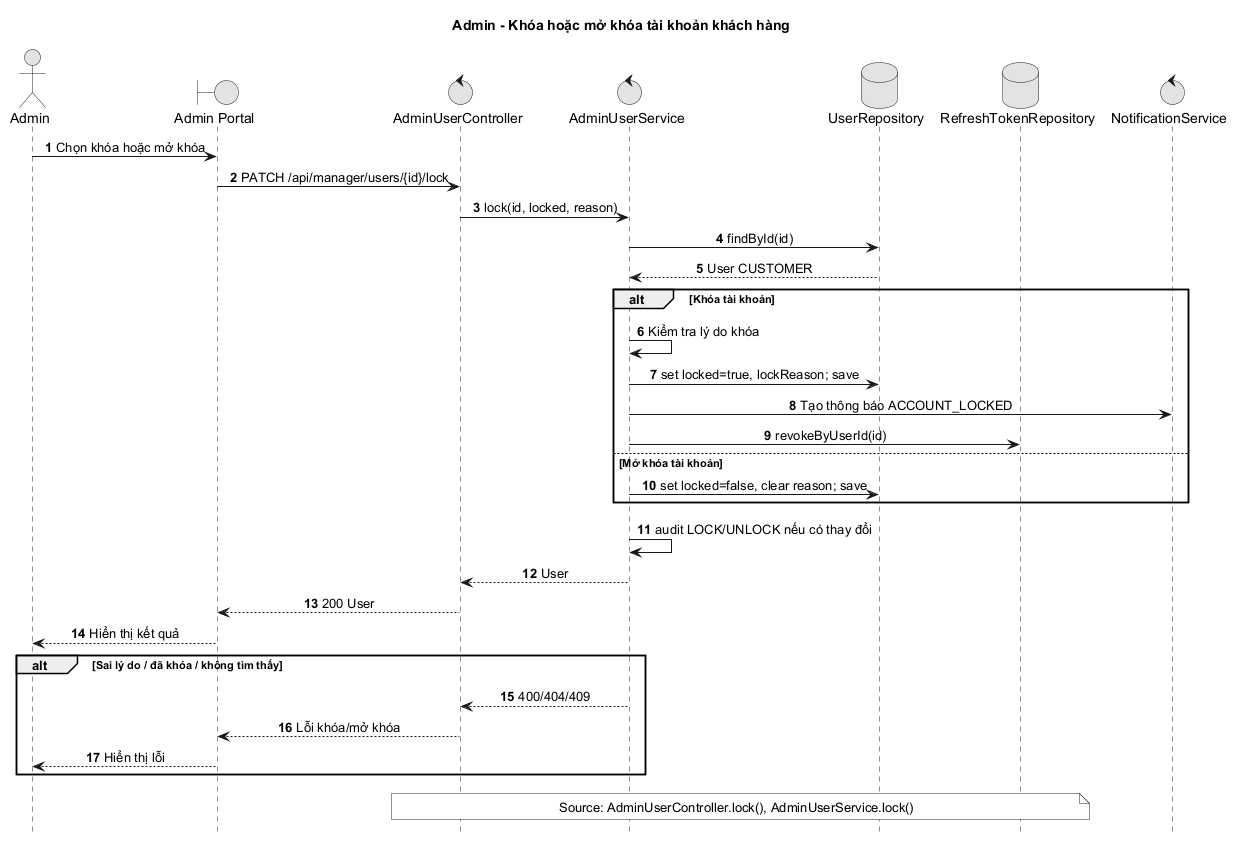

The diagram above was rendered by PlantUML. Its source (embedded in the PNG):
@startuml
title Admin - Khóa hoặc mở khóa tài khoản khách hàng
autonumber
hide footbox
skinparam monochrome true
skinparam sequenceMessageAlign center
actor Admin
boundary "Admin Portal" as Web
control "AdminUserController" as Controller
control "AdminUserService" as Service
database "UserRepository" as Users
database "RefreshTokenRepository" as Tokens
control "NotificationService" as Notify

Admin -> Web: Chọn khóa hoặc mở khóa
Web -> Controller: PATCH /api/manager/users/{id}/lock
Controller -> Service: lock(id, locked, reason)
Service -> Users: findById(id)
Users --> Service: User CUSTOMER

alt Khóa tài khoản
  Service -> Service: Kiểm tra lý do khóa
  Service -> Users: set locked=true, lockReason; save
  Service -> Notify: Tạo thông báo ACCOUNT_LOCKED
  Service -> Tokens: revokeByUserId(id)
else Mở khóa tài khoản
  Service -> Users: set locked=false, clear reason; save
end

Service -> Service: audit LOCK/UNLOCK nếu có thay đổi
Service --> Controller: User
Controller --> Web: 200 User
Web --> Admin: Hiển thị kết quả

alt Sai lý do / đã khóa / không tìm thấy
  Service --> Controller: 400/404/409
  Controller --> Web: Lỗi khóa/mở khóa
  Web --> Admin: Hiển thị lỗi
end
note over Controller,Tokens
  Source: AdminUserController.lock(), AdminUserService.lock()
end note
@enduml